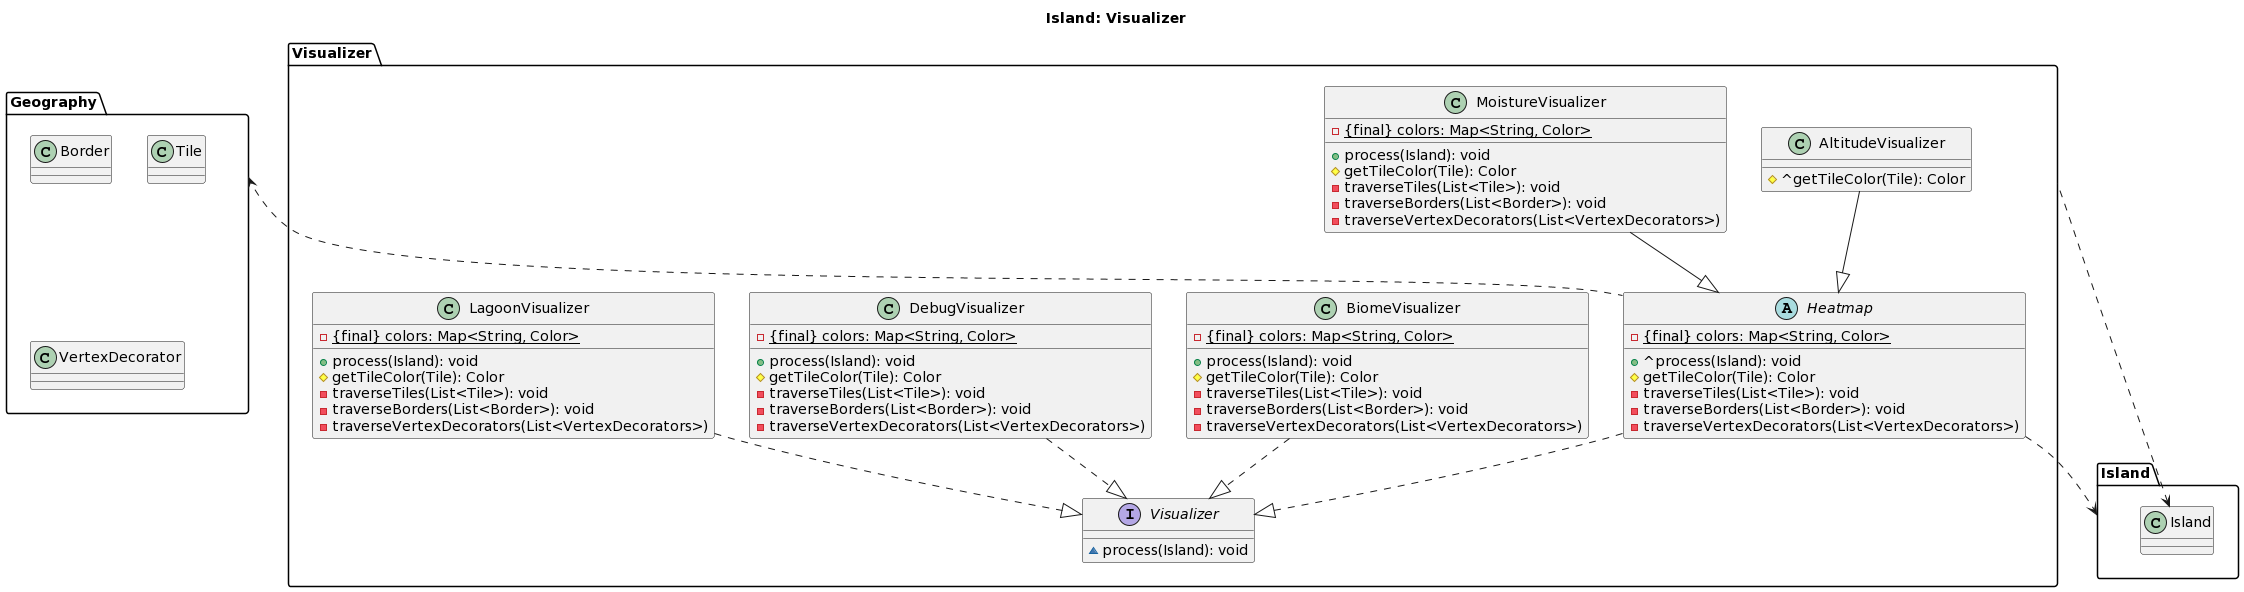

The diagram above was rendered by PlantUML. Its source (embedded in the PNG):
@startuml
title Island: Visualizer

package Visualizer {

  interface Visualizer {
    ~process(Island): void
  }
  abstract class Heatmap {
    -{static}{final} colors: Map<String, Color>
    +^process(Island): void
    #getTileColor(Tile): Color
    -traverseTiles(List<Tile>): void
    -traverseBorders(List<Border>): void
    -traverseVertexDecorators(List<VertexDecorators>)
  }
  class AltitudeVisualizer {
    #^getTileColor(Tile): Color
  }
  class BiomeVisualizer {
    -{static}{final} colors: Map<String, Color>
    +process(Island): void
    #getTileColor(Tile): Color
    -traverseTiles(List<Tile>): void
    -traverseBorders(List<Border>): void
    -traverseVertexDecorators(List<VertexDecorators>)
  }
  class DebugVisualizer {
    -{static}{final} colors: Map<String, Color>
    +process(Island): void
    #getTileColor(Tile): Color
    -traverseTiles(List<Tile>): void
    -traverseBorders(List<Border>): void
    -traverseVertexDecorators(List<VertexDecorators>)
  }
  class LagoonVisualizer {
    -{static}{final} colors: Map<String, Color>
    +process(Island): void
    #getTileColor(Tile): Color
    -traverseTiles(List<Tile>): void
    -traverseBorders(List<Border>): void
    -traverseVertexDecorators(List<VertexDecorators>)
  }
  class MoistureVisualizer {
    -{static}{final} colors: Map<String, Color>
    +process(Island): void
    #getTileColor(Tile): Color
    -traverseTiles(List<Tile>): void
    -traverseBorders(List<Border>): void
    -traverseVertexDecorators(List<VertexDecorators>)
  }

}

package Island {

  class Island

}

package Geography {

  class Border
  class Tile
  class VertexDecorator

}

AltitudeVisualizer --|> Visualizer.Heatmap

BiomeVisualizer ..|> Visualizer.Visualizer

DebugVisualizer ..|> Visualizer.Visualizer

Heatmap ..|> Visualizer.Visualizer
Heatmap .down.> Island
Heatmap .up.> Geography

LagoonVisualizer ..|> Visualizer.Visualizer

MoistureVisualizer --|> Visualizer.Heatmap

Visualizer .up.> Island.Island
@enduml